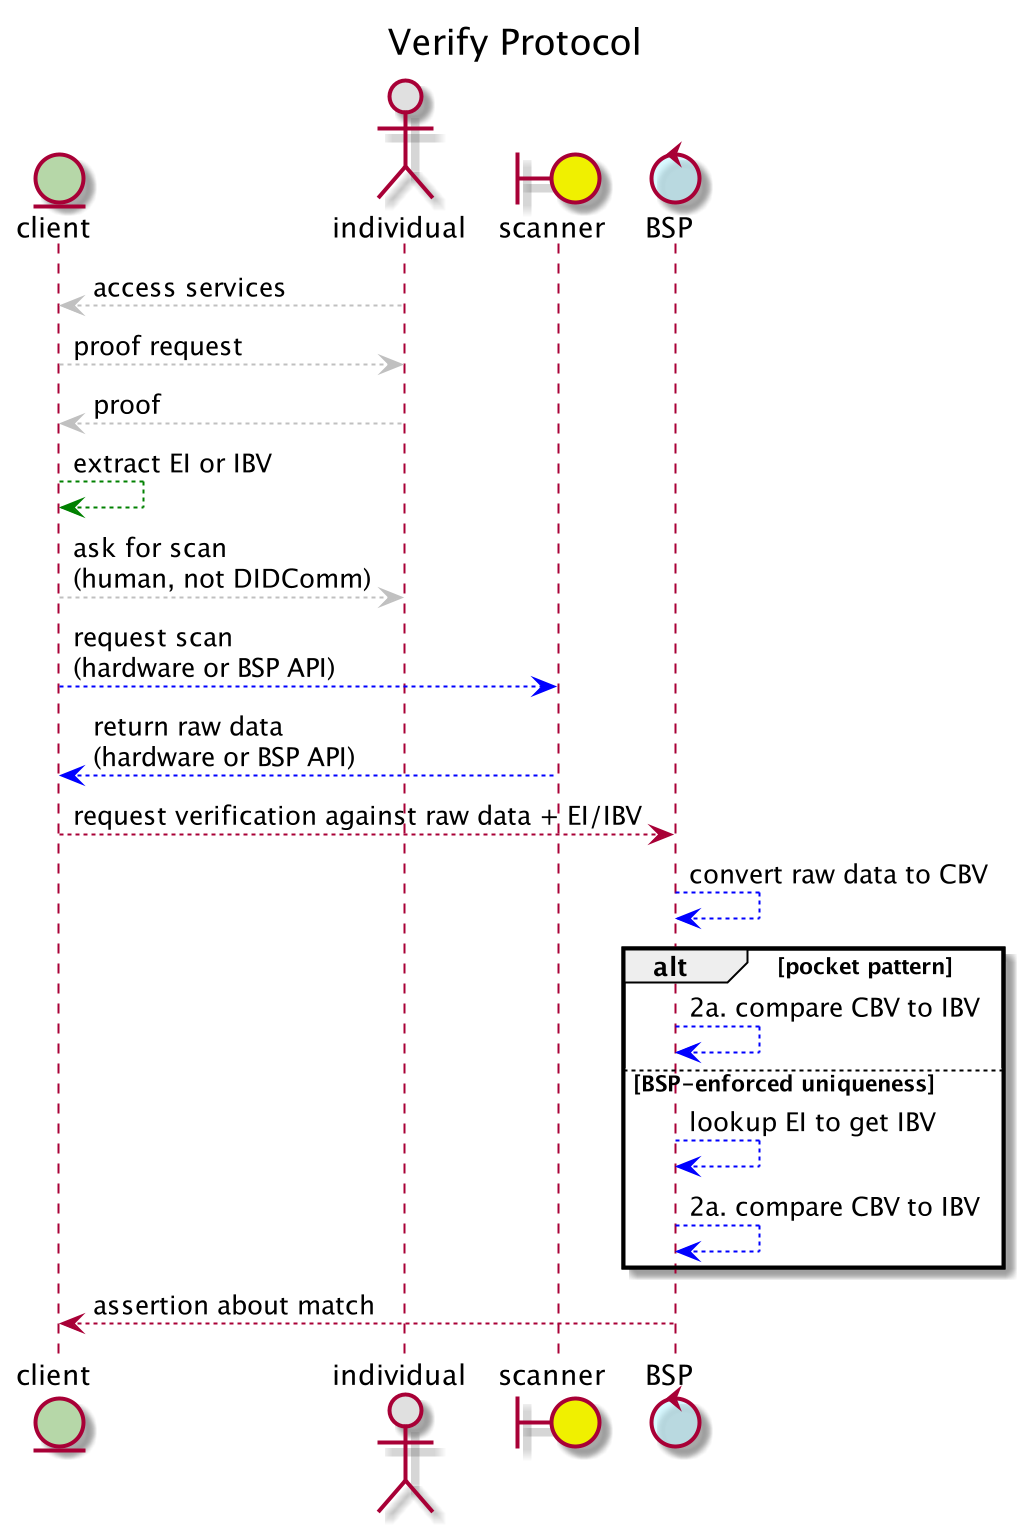

The diagram above was rendered by PlantUML. Its source (embedded in the PNG):
@startuml
title Verify Protocol
entity client #b6d7a8
actor individual #e0e0e0
boundary scanner #f0f000
control BSP #a4c2f4ff

individual -[#c0c0c0]-> client: access services
client -[#c0c0c0]-> individual: proof request
individual -[#c0c0c0]-> client: proof
client -[#green]-> client: extract EI or IBV
client -[#c0c0c0]-> individual: ask for scan\n(human, not DIDComm)
client -[#blue]-> scanner: request scan\n(hardware or BSP API)
scanner -[#blue]-> client: return raw data\n(hardware or BSP API)
client --> BSP: request verification against raw data + EI/IBV
BSP -[#blue]-> BSP: convert raw data to CBV
alt pocket pattern
BSP -[#blue]-> BSP: 2a. compare CBV to IBV
else BSP-enforced uniqueness
BSP -[#blue]-> BSP: lookup EI to get IBV
BSP -[#blue]-> BSP: 2a. compare CBV to IBV
end
BSP --> client: assertion about match
@enduml